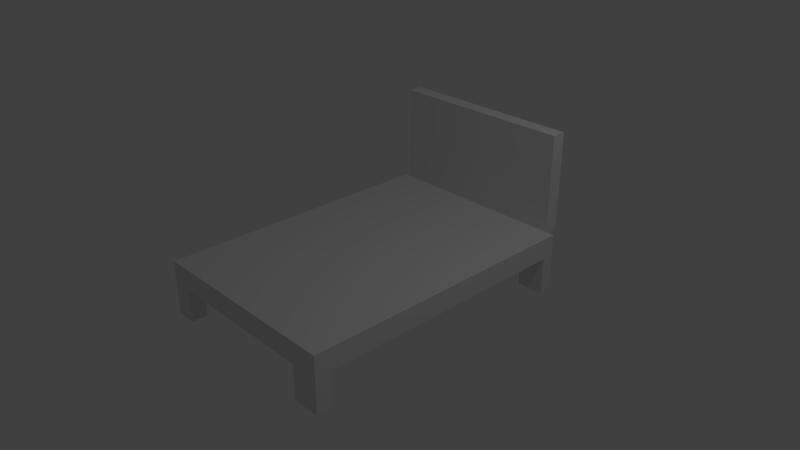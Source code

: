 # Source: BedFrameLOWPOLY.blend  (saved by Blender 2.79.0; exported with 4.5.12 LTS)
import bpy
from mathutils import Matrix  # noqa: F401  (used for matrix-valued properties, if any)

bpy.ops.wm.read_factory_settings(use_empty=True)
scene = bpy.context.scene
scene.name = 'Scene'

# ---- collections
col_collection_1 = bpy.data.collections.new('Collection 1'); scene.collection.children.link(col_collection_1)

# ---- materials (node trees are filled in below, after node groups)
mat_material = bpy.data.materials.new('Material')
mat_material.alpha_threshold = 0.0
mat_material.use_transparent_shadow = False
mat_material.roughness = 0.5

# ---- material node trees

# ---- world
world_world = bpy.data.worlds.new('World'); scene.world = world_world
world_world.color = (0.05088, 0.05088, 0.05088)
world_world.use_sun_shadow = False
world_world.sun_shadow_jitter_overblur = 0.0
world_world.cycles.sampling_method = 'MANUAL'

# ---- cameras
cam_camera = bpy.data.cameras.new('Camera')
cam_camera.clip_end = 100.0
cam_camera.lens = 35.0
cam_camera.sensor_width = 32.0
cam_camera.sensor_height = 18.0
cam_camera.ortho_scale = 7.314
cam_camera.dof.focus_distance = 0.0
cam_camera.dof.aperture_fstop = 128.0

# ---- lights
light_lamp = bpy.data.lights.new('Lamp', 'POINT')
light_lamp.transmission_factor = 0.0
light_lamp.cutoff_distance = 30.0
light_lamp.energy = 100.0
light_lamp.shadow_buffer_clip_start = 1.001
light_lamp.shadow_soft_size = 0.1
light_lamp.shadow_maximum_resolution = 0.006
light_lamp.use_absolute_resolution = True

# ---- meshes
me_cube = bpy.data.meshes.new('Cube')
me_cube.from_pydata([(-1.0, -1.0, -1.0), (-1.0, -1.0, 1.0), (-1.0, 1.0, -1.0), (-1.0, 1.0, 1.0), (1.0, -1.0, -1.0), (1.0, -1.0, 1.0), (1.0, 1.0, -1.0), (1.0, 1.0, 1.0), (-1.0, -0.8881, -1.0), (-1.0, -0.8881, 1.0), (1.0, -0.8881, -1.0), (1.0, -0.8881, 1.0), (-1.0, 0.9143, 1.0), (1.0, 0.9143, -1.0), (-1.0, 0.9143, -1.0), (1.0, 0.9143, 1.0), (-0.7972, 1.0, -1.0), (-0.7972, 1.0, 1.0), (-0.7972, -1.0, -1.0), (-0.7972, -1.0, 1.0), (-0.7972, -0.8881, 1.0), (-0.7972, -0.8881, -1.0), (-0.7972, 0.9143, -1.0), (-0.7972, 0.9143, 1.0), (0.7244, 1.0, 1.0), (0.7244, -1.0, -1.0), (0.7244, -0.8881, 1.0), (0.7244, 0.9143, 1.0), (0.7244, 1.0, -1.0), (0.7244, -1.0, 1.0), (0.7244, -0.8881, -1.0), (0.7244, 0.9143, -1.0), (-1.0, 1.0, -4.272), (-1.0, 0.9143, -4.272), (-0.7972, 1.0, -4.272), (-0.7972, 0.9143, -4.272), (-1.0, -1.0, -4.062), (-1.0, -0.8881, -4.062), (-0.7972, -1.0, -4.062), (-0.7972, -0.8881, -4.062), (1.0, -1.0, -4.188), (1.0, -0.8881, -4.188), (0.7244, -1.0, -4.188), (0.7244, -0.8881, -4.188), (1.0, 1.0, -4.093), (1.0, 0.9143, -4.49), (0.7244, 1.0, -4.093), (0.7244, 0.9143, -4.49), (-0.9425, 1.0, 0.6823), (-0.9425, 1.0, 10.02), (-0.9425, 1.1, 0.6823), (-0.9425, 1.1, 10.02), (0.9147, 1.0, 0.6823), (0.9147, 1.0, 10.02), (0.9147, 1.1, 0.6823), (0.9147, 1.1, 10.02)], [], [(14, 12, 3, 2), (28, 24, 7, 6), (10, 11, 5, 4), (18, 19, 1, 0), (10, 4, 40, 41), (20, 9, 1, 19), (23, 12, 9, 20), (31, 13, 10, 30), (13, 15, 11, 10), (0, 1, 9, 8), (6, 7, 15, 13), (31, 28, 46, 47), (17, 3, 12, 23), (8, 9, 12, 14), (24, 17, 23, 27), (22, 14, 33, 35), (14, 22, 21, 8), (27, 23, 20, 26), (26, 20, 19, 29), (18, 0, 36, 38), (25, 29, 19, 18), (2, 3, 17, 16), (4, 5, 29, 25), (11, 26, 29, 5), (15, 27, 26, 11), (7, 24, 27, 15), (16, 28, 31, 22), (22, 31, 30, 21), (21, 30, 25, 18), (16, 17, 24, 28), (32, 34, 35, 33), (2, 16, 34, 32), (16, 22, 35, 34), (14, 2, 32, 33), (37, 39, 38, 36), (21, 18, 38, 39), (8, 21, 39, 37), (0, 8, 37, 36), (43, 41, 40, 42), (25, 30, 43, 42), (4, 25, 42, 40), (30, 10, 41, 43), (46, 44, 45, 47), (28, 6, 44, 46), (6, 13, 45, 44), (13, 31, 47, 45), (48, 49, 51, 50), (50, 51, 55, 54), (54, 55, 53, 52), (52, 53, 49, 48), (50, 54, 52, 48), (55, 51, 49, 53)])
me_cube.materials.append(mat_material)
me_cube.use_remesh_preserve_volume = False
me_cube.use_remesh_preserve_attributes = False
me_cube.use_mirror_vertex_groups = False
me_cube.update()

# ---- objects
ob_cube_001 = bpy.data.objects.new('Cube.001', me_cube)
ob_lamp = bpy.data.objects.new('Lamp', light_lamp)
ob_camera = bpy.data.objects.new('Camera', cam_camera)

# ---- transforms, parenting, visibility, modifiers, constraints
ob_cube_001.location = (0.00826, -0.009182, -0.05607)
ob_cube_001.scale = (1.4, 2.0, 0.15)
ob_cube_001.lineart.crease_threshold = 0.0
ob_lamp.location = (4.076, 1.005, 5.904)
ob_lamp.rotation_euler = (0.6503, 0.05522, 1.866)
ob_lamp.lock_rotations_4d = False
ob_lamp.empty_display_type = 'ARROWS'
ob_lamp.color = (0.0, 0.0, 0.0, 0.0)
ob_lamp.lineart.crease_threshold = 0.0
ob_camera.location = (7.481, -6.508, 5.344)
ob_camera.rotation_euler = (1.109, 0.0, 0.8149)
ob_camera.lock_rotations_4d = False
ob_camera.empty_display_type = 'ARROWS'
ob_camera.color = (0.0, 0.0, 0.0, 0.0)
ob_camera.display_type = 'WIRE'
ob_camera.lineart.crease_threshold = 0.0

# ---- collection membership
col_collection_1.objects.link(ob_cube_001)
col_collection_1.objects.link(ob_lamp)
col_collection_1.objects.link(ob_camera)

# ---- scene / render settings (as saved in the file)
scene.camera = ob_camera
scene.frame_start = 1; scene.frame_end = 250; scene.frame_set(1)
scene.render.engine = 'BLENDER_EEVEE_NEXT'
scene.render.resolution_percentage = 50
scene.render.dither_intensity = 0.0
scene.cycles.use_denoising = False
scene.cycles.samples = 128
scene.cycles.sampling_pattern = 'TABULATED_SOBOL'
scene.cycles.use_adaptive_sampling = False
scene.cycles.use_light_tree = False
scene.cycles.blur_glossy = 0.0
scene.cycles.sample_clamp_indirect = 0.0
scene.view_settings.view_transform = 'Standard'
bpy.context.view_layer.update()
